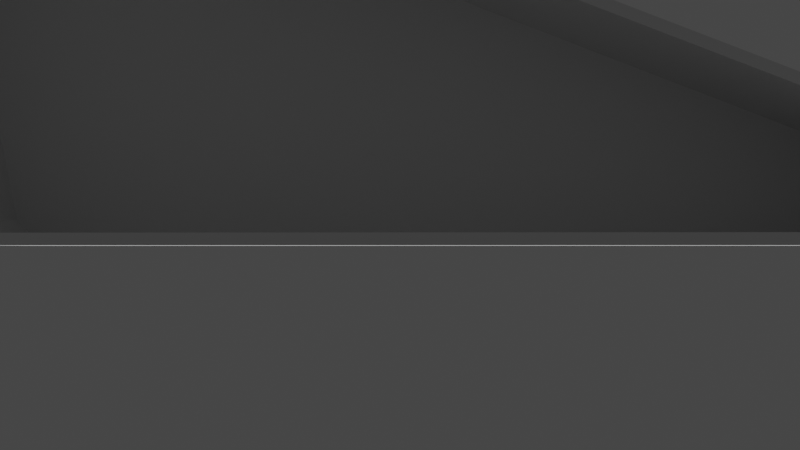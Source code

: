 # Source: mikebike_w_back_wall_w_no_inner_walls_better_angles2.blend  (saved by Blender 2.91.10; exported with 4.5.12 LTS)
import bpy
from mathutils import Matrix  # noqa: F401  (used for matrix-valued properties, if any)

bpy.ops.wm.read_factory_settings(use_empty=True)
scene = bpy.context.scene
scene.name = 'Scene'

# ---- collections
col_collection = bpy.data.collections.new('Collection'); scene.collection.children.link(col_collection)

# ---- world
world_world = bpy.data.worlds.new('World'); scene.world = world_world
world_world.use_nodes = True; world_world.node_tree.nodes.clear()
_N = world_world.node_tree.nodes; _L = world_world.node_tree.links
n0 = _N.new('ShaderNodeOutputWorld'); n0.name = 'World Output'; n0.location = (300, 300)
n1 = _N.new('ShaderNodeBackground'); n1.name = 'Background'; n1.location = (10, 300)
n1.inputs[0].default_value = (0.05088, 0.05088, 0.05088, 1.0)
_L.new(n1.outputs[0], n0.inputs[0])
n0.is_active_output = True
world_world.color = (0.05088, 0.05088, 0.05088)
world_world.use_sun_shadow = False
world_world.sun_shadow_jitter_overblur = 0.0

# ---- cameras
cam_camera = bpy.data.cameras.new('Camera')

# ---- meshes
me_cube_002 = bpy.data.meshes.new('Cube.002')
me_cube_002.from_pydata([(-0.4937, -0.4977, -0.4922), (-0.5, -0.4977, 0.5), (-0.4937, 0.5027, -0.4922), (-0.5, 0.5027, 0.5), (0.4344, -0.4977, 0.5), (0.4344, 0.5027, 0.5), (0.4282, 0.5027, -0.4807), (-0.486, 0.5027, -0.4923), (-0.486, -0.4977, -0.4923), (0.4282, -0.4977, -0.4807), (-0.5062, -0.4977, -0.04563), (-0.5062, 0.5027, -0.04563), (-0.5062, -0.4977, -8.046), (-0.4939, -0.4977, -7.986), (-0.5062, 0.5027, -8.046), (-0.4939, 0.5027, -7.986), (-0.4937, 0.5027, -1.087), (-0.4939, 0.5027, -7.529), (-0.4939, -0.4977, -7.529), (-0.4937, -0.4977, -1.087), (0.4589, -0.4977, -1.16), (0.4589, 0.5027, -1.16), (0.5, -0.4977, -44.72), (0.5528, -0.4977, -42.21), (0.5, 0.5027, -44.72), (0.5528, 0.5027, -42.21), (0.5433, 0.5027, -41.4), (0.4454, 0.5027, -1.822), (0.5577, 0.5027, -41.27), (0.4454, -0.4977, -1.83), (0.5433, -0.4977, -41.4), (0.5577, -0.4977, -41.27), (-0.4989, -0.4977, -8.852), (-0.4989, 0.5027, -8.852), (0.2321, 0.5027, -32.08), (-0.4878, 0.5027, -8.183), (0.2382, 0.5027, -31.22), (0.2321, -0.4977, -32.08), (0.2382, -0.4977, -31.22), (-0.4878, -0.4977, -8.183), (0.4873, 0.5027, -44.5), (0.4869, 0.5027, -43.35), (0.4873, -0.4977, -44.5), (0.4946, -0.4977, -43.71), (-0.486, -0.4409, -0.4923), (0.4282, -0.4409, -0.4807), (-0.4939, -0.4409, -7.529), (-0.4937, -0.4409, -1.087), (0.5433, -0.4409, -41.4), (0.2382, -0.4409, -31.22), (-0.4878, -0.4409, -8.183), (0.4869, -0.4409, -43.35), (0.4454, -0.4409, -1.822), (0.5425, 0.5027, -40.79), (0.5425, -0.4409, -40.79), (0.5371, 0.5027, -41.67), (0.5371, -0.4409, -41.67), (0.4995, 0.5027, -43.5), (0.4995, -0.4409, -43.5)], [], [(5, 3, 1, 4), (35, 36, 34, 33, 15), (11, 14, 12, 10), (18, 19, 0, 10, 12, 13), (37, 38, 39, 13, 32), (16, 17, 15, 14, 11, 2), (3, 2, 11), (0, 1, 10), (10, 1, 3, 11), (25, 28, 31, 23), (28, 21, 20, 31), (41, 24, 25, 28, 26, 55, 57), (21, 5, 4, 20), (13, 32, 12), (15, 33, 14), (32, 12, 14, 33), (40, 41, 24), (40, 24, 22, 42), (22, 43, 42), (36, 41, 40, 34), (51, 41, 36, 49), (34, 40, 42, 37), (39, 18, 13), (35, 17, 15), (16, 2, 7), (19, 0, 8), (4, 20, 31, 30, 29, 9, 8, 0, 1), (2, 3, 5, 21, 28, 26, 53, 27, 6, 7), (33, 34, 37, 32), (19, 8, 9, 29, 30, 43, 38, 39, 18), (53, 54, 52, 27), (16, 7, 44, 47), (35, 17, 46, 50), (57, 41, 51, 58), (38, 37, 42, 43), (36, 35, 50, 49), (17, 16, 47, 46), (7, 6, 45, 44), (6, 27, 52, 45), (48, 56, 58, 51, 49, 50, 46, 47, 44, 45, 52, 54), (43, 22, 23, 31, 30), (24, 25, 23, 22), (55, 57, 58, 56), (53, 54, 56, 55), (55, 26, 53)])
_uv = me_cube_002.uv_layers.new(name='UVMap')
_uv.uv.foreach_set('vector', [0.627, 0.498, 0.875, 0.5, 0.875, 0.75, 0.6258, 0.75, 0.625, 0.252, 0.625, 0.4972, 0.375, 0.4972, 0.375, 0.25, 0.625, 0.25, 0.125, 0.5, 0.375, 0.5, 0.375, 0.75, 0.125, 0.75, 0.625, 0.7646, 0.625, 0.9777, 0.625, 1.0, 0.375, 1.0, 0.375, 0.75, 0.625, 0.75, 0.375, 0.7528, 0.625, 0.7528, 0.625, 0.998, 0.625, 1.0, 0.375, 1.0, 0.625, 0.2723, 0.625, 0.4854, 0.625, 0.5, 0.375, 0.5, 0.375, 0.25, 0.625, 0.25, 0.625, 0.25, 0.375, 0.25, 0.375, 0.25, 0.375, 0.0, 0.625, 0.0, 0.375, 1.0, 0.0, 0.0, 0.0, 0.0, 0.0, 0.0, 0.0, 0.0, 0.625, 0.5, 0.6503, 0.5, 0.6503, 0.75, 0.625, 0.75, 0.6503, 0.5, 0.8693, 0.5, 0.8693, 0.75, 0.6503, 0.75, 0.6441, 0.4382, 0.375, 0.5, 0.625, 0.5, 0.625, 0.4747, -0.3332, 0.4729, -0.1969, 0.4703, 0.6269, 0.4542, 0.0, 0.0, 0.0, 0.0, 0.0, 0.0, 0.0, 0.0, 0.625, 1.0, 0.375, 1.0, 0.375, 0.75, 0.625, 0.25, 0.375, 0.25, 0.375, 0.5, 0.0, 0.0, 0.0, 0.0, 0.0, 0.0, 0.0, 0.0, 0.375, 0.4552, 0.6441, 0.4382, 0.375, 0.5, 0.3302, 0.5, 0.375, 0.5, 0.375, 0.75, 0.3302, 0.75, 0.625, 0.75, 0.625, 0.7948, 0.375, 0.7948, 0.625, 0.4972, 0.6441, 0.4382, 0.375, 0.4552, 0.375, 0.4972, 0.676, 0.6687, 0.676, 0.5, 0.6278, 0.5, 0.6278, 0.6687, 0.0, 0.0, 0.3302, 0.5, 0.3302, 0.75, 0.0, 0.0, 0.625, 0.998, 0.6396, 0.75, 0.625, 0.75, 0.873, 0.5, 0.625, 0.4854, 0.625, 0.5, 0.8527, 0.5, 0.875, 0.5, 0.127, 0.5, 0.625, 0.9777, 0.625, 1.0, 0.375, 0.998, 0.6258, 0.75, 0.2834, 0.8781, 0.625, 0.7753, 0.375, 0.7756, 0.375, 0.9928, 0.375, 0.7541, 0.375, 0.998, 0.375, 1.0, 0.625, 1.0, 0.375, 0.25, 0.625, 0.25, 0.627, 0.498, 0.625, 0.2557, 0.625, 0.4747, -0.3332, 0.4729, -0.3223, 0.4696, 0.1273, 0.4929, 0.4256, 0.4959, 0.375, 0.252, 0.125, 0.5, 0.3722, 0.5, 0.3722, 0.75, 0.125, 0.75, 0.0, 0.0, 0.0, 0.0, 0.0, 0.0, 0.0, 0.0, 0.0, 0.0, 0.0, 0.0, 0.0, 0.0, 0.0, 0.0, 0.0, 0.0, -0.02354, -0.05854, 0.02382, 0.06732, 0.2917, 0.8245, 0.1273, 0.4929, 0.0, 0.0, 0.0, 0.0, 0.0, 0.0, 0.0, 0.0, 0.0, 0.0, 0.0, 0.0, 0.0, 0.0, 0.0, 0.0, -9.322e-05, 0.002838, -0.001184, -7.145e-05, 0.0, 0.0, 0.001976, 0.005586, 0.625, 0.7528, 0.3722, 0.75, 0.375, 0.7948, 0.625, 0.7948, 0.6278, 0.5, 0.873, 0.5, 0.873, 0.6687, 0.6278, 0.6687, 0.6396, 0.5, 0.8527, 0.5, 0.8527, 0.6687, 0.6396, 0.6687, 0.127, 0.5, 0.3709, 0.5, 0.3713, 0.6683, 0.127, 0.6687, 0.4256, 0.4959, 0.1273, 0.4929, 0.2917, 0.8245, 0.3713, 0.6683, 0.01959, 0.05536, 0.01709, 0.04829, 0.001976, 0.005586, 0.0, 0.0, 0.0, 0.0, 0.0, 0.0, 0.0, 0.0, 0.0, 0.0, 0.0, 0.0, 0.0, 0.0, 0.0002493, 0.0007045, 0.01928, 0.05451, 0.8884, 0.75, 0.375, 0.75, 0.625, 0.75, 0.625, 0.7753, -0.7753, 0.75, 0.625, 0.5, 0.625, 0.5, 0.625, 0.75, 0.625, 0.75, -0.02226, -0.0573, -9.322e-05, 0.002838, 0.001976, 0.005586, 0.01709, 0.04829, -0.02354, -0.05854, 0.02382, 0.06732, 0.01709, 0.04829, -0.02226, -0.0573, 0.0, 0.0, 0.0, 0.0, 0.0, 0.0])
me_cube_002.use_remesh_fix_poles = True
me_cube_002.use_remesh_preserve_attributes = False
me_cube_002.use_mirror_vertex_groups = False
me_cube_002.update()

# ---- objects
ob_box = bpy.data.objects.new('box', me_cube_002)
ob_camera = bpy.data.objects.new('Camera', cam_camera)

# ---- transforms, parenting, visibility, modifiers, constraints
ob_box.location = (0.0, 0.0, 0.0)
ob_box.scale = (-0.4, 0.08, 0.005)
ob_box.lineart.crease_threshold = 0.0
ob_camera.location = (0.01555, 0.4654, 0.003589)
ob_camera.rotation_euler = (-1.55, -1.035e-06, -0.03689)
ob_camera.lineart.crease_threshold = 0.0

# ---- collection membership
col_collection.objects.link(ob_box)
col_collection.objects.link(ob_camera)

# ---- scene / render settings (as saved in the file)
scene.camera = ob_camera
scene.frame_start = 1; scene.frame_end = 250; scene.frame_set(82)
scene.render.engine = 'BLENDER_EEVEE_NEXT'
scene.cycles.use_denoising = False
scene.cycles.samples = 128
scene.cycles.sampling_pattern = 'TABULATED_SOBOL'
scene.cycles.use_adaptive_sampling = False
scene.cycles.use_light_tree = False
scene.view_settings.view_transform = 'Filmic'
bpy.context.view_layer.update()

# ---- added for rendering (the .blend has no usable light): sun
light_auto_sun = bpy.data.lights.new('AutoSun', 'SUN')
light_auto_sun.energy = 3.0
light_auto_sun.angle = 0.0523599
ob_auto_sun = bpy.data.objects.new('AutoSun', light_auto_sun)
scene.collection.objects.link(ob_auto_sun)
ob_auto_sun.rotation_euler = (0.872665, 0.174533, 0.523599)
bpy.context.view_layer.update()
